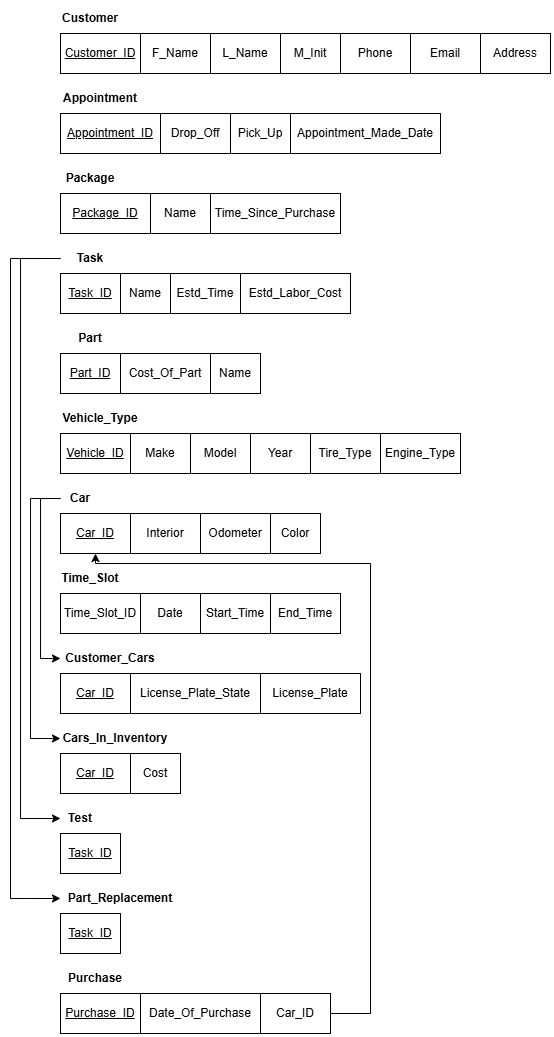

The diagram above was exported from draw.io. Its source (the exported page's mxGraphModel, read from the mxfile embedded in the PNG):
<mxGraphModel dx="2035" dy="654" grid="1" gridSize="10" guides="1" tooltips="1" connect="1" arrows="1" fold="1" page="1" pageScale="1" pageWidth="850" pageHeight="1100" math="0" shadow="0">
  <root>
    <mxCell id="0" />
    <mxCell id="1" parent="0" />
    <mxCell id="hjTCfGvLsPjGIj05HuFT-185" value="&lt;u&gt;Customer_ID&lt;/u&gt;" style="rounded=0;whiteSpace=wrap;html=1;labelBackgroundColor=none;" vertex="1" parent="1">
      <mxGeometry x="40" y="40" width="80" height="40" as="geometry" />
    </mxCell>
    <mxCell id="hjTCfGvLsPjGIj05HuFT-186" value="F_Name" style="rounded=0;whiteSpace=wrap;html=1;labelBackgroundColor=none;" vertex="1" parent="1">
      <mxGeometry x="120" y="40" width="70" height="40" as="geometry" />
    </mxCell>
    <mxCell id="hjTCfGvLsPjGIj05HuFT-187" value="L_Name" style="rounded=0;whiteSpace=wrap;html=1;labelBackgroundColor=none;" vertex="1" parent="1">
      <mxGeometry x="190" y="40" width="70" height="40" as="geometry" />
    </mxCell>
    <mxCell id="hjTCfGvLsPjGIj05HuFT-188" value="Phone" style="rounded=0;whiteSpace=wrap;html=1;labelBackgroundColor=none;" vertex="1" parent="1">
      <mxGeometry x="320" y="40" width="70" height="40" as="geometry" />
    </mxCell>
    <mxCell id="hjTCfGvLsPjGIj05HuFT-189" value="Email" style="rounded=0;whiteSpace=wrap;html=1;labelBackgroundColor=none;" vertex="1" parent="1">
      <mxGeometry x="390" y="40" width="70" height="40" as="geometry" />
    </mxCell>
    <mxCell id="hjTCfGvLsPjGIj05HuFT-190" value="Address" style="rounded=0;whiteSpace=wrap;html=1;labelBackgroundColor=none;" vertex="1" parent="1">
      <mxGeometry x="460" y="40" width="70" height="40" as="geometry" />
    </mxCell>
    <mxCell id="hjTCfGvLsPjGIj05HuFT-191" value="M_Init" style="rounded=0;whiteSpace=wrap;html=1;labelBackgroundColor=none;" vertex="1" parent="1">
      <mxGeometry x="260" y="40" width="60" height="40" as="geometry" />
    </mxCell>
    <mxCell id="hjTCfGvLsPjGIj05HuFT-192" value="&lt;b&gt;Customer&lt;/b&gt;" style="text;html=1;align=center;verticalAlign=middle;whiteSpace=wrap;rounded=0;" vertex="1" parent="1">
      <mxGeometry x="40" y="10" width="60" height="30" as="geometry" />
    </mxCell>
    <mxCell id="hjTCfGvLsPjGIj05HuFT-193" value="&lt;u&gt;Appointment_ID&lt;/u&gt;" style="rounded=0;whiteSpace=wrap;html=1;labelBackgroundColor=none;" vertex="1" parent="1">
      <mxGeometry x="40" y="120" width="100" height="40" as="geometry" />
    </mxCell>
    <mxCell id="hjTCfGvLsPjGIj05HuFT-194" value="&lt;b&gt;Appointment&lt;/b&gt;" style="text;html=1;align=center;verticalAlign=middle;whiteSpace=wrap;rounded=0;" vertex="1" parent="1">
      <mxGeometry x="40" y="90" width="80" height="30" as="geometry" />
    </mxCell>
    <mxCell id="hjTCfGvLsPjGIj05HuFT-195" value="Drop_Off" style="rounded=0;whiteSpace=wrap;html=1;labelBackgroundColor=none;" vertex="1" parent="1">
      <mxGeometry x="140" y="120" width="70" height="40" as="geometry" />
    </mxCell>
    <mxCell id="hjTCfGvLsPjGIj05HuFT-196" value="Pick_Up" style="rounded=0;whiteSpace=wrap;html=1;labelBackgroundColor=none;" vertex="1" parent="1">
      <mxGeometry x="210" y="120" width="60" height="40" as="geometry" />
    </mxCell>
    <mxCell id="hjTCfGvLsPjGIj05HuFT-197" value="Appointment_Made_Date" style="rounded=0;whiteSpace=wrap;html=1;labelBackgroundColor=none;" vertex="1" parent="1">
      <mxGeometry x="270" y="120" width="150" height="40" as="geometry" />
    </mxCell>
    <mxCell id="hjTCfGvLsPjGIj05HuFT-198" value="&lt;b&gt;Package&lt;/b&gt;" style="text;html=1;align=center;verticalAlign=middle;whiteSpace=wrap;rounded=0;" vertex="1" parent="1">
      <mxGeometry x="40" y="170" width="60" height="30" as="geometry" />
    </mxCell>
    <mxCell id="hjTCfGvLsPjGIj05HuFT-199" value="&lt;u&gt;Package_ID&lt;/u&gt;" style="rounded=0;whiteSpace=wrap;html=1;labelBackgroundColor=none;" vertex="1" parent="1">
      <mxGeometry x="40" y="200" width="90" height="40" as="geometry" />
    </mxCell>
    <mxCell id="hjTCfGvLsPjGIj05HuFT-200" value="Name" style="rounded=0;whiteSpace=wrap;html=1;labelBackgroundColor=none;" vertex="1" parent="1">
      <mxGeometry x="130" y="200" width="60" height="40" as="geometry" />
    </mxCell>
    <mxCell id="hjTCfGvLsPjGIj05HuFT-201" value="Time_Since_Purchase" style="rounded=0;whiteSpace=wrap;html=1;labelBackgroundColor=none;" vertex="1" parent="1">
      <mxGeometry x="190" y="200" width="130" height="40" as="geometry" />
    </mxCell>
    <mxCell id="hjTCfGvLsPjGIj05HuFT-202" value="&lt;b&gt;Task&lt;/b&gt;" style="text;html=1;align=center;verticalAlign=middle;whiteSpace=wrap;rounded=0;" vertex="1" parent="1">
      <mxGeometry x="40" y="250" width="60" height="30" as="geometry" />
    </mxCell>
    <mxCell id="hjTCfGvLsPjGIj05HuFT-203" value="&lt;u&gt;Task_ID&lt;/u&gt;" style="rounded=0;whiteSpace=wrap;html=1;labelBackgroundColor=none;" vertex="1" parent="1">
      <mxGeometry x="40" y="280" width="60" height="40" as="geometry" />
    </mxCell>
    <mxCell id="hjTCfGvLsPjGIj05HuFT-204" value="Name" style="rounded=0;whiteSpace=wrap;html=1;labelBackgroundColor=none;" vertex="1" parent="1">
      <mxGeometry x="100" y="280" width="50" height="40" as="geometry" />
    </mxCell>
    <mxCell id="hjTCfGvLsPjGIj05HuFT-205" value="Estd_Time" style="rounded=0;whiteSpace=wrap;html=1;labelBackgroundColor=none;" vertex="1" parent="1">
      <mxGeometry x="150" y="280" width="70" height="40" as="geometry" />
    </mxCell>
    <mxCell id="hjTCfGvLsPjGIj05HuFT-206" value="Estd_Labor_Cost" style="rounded=0;whiteSpace=wrap;html=1;labelBackgroundColor=none;" vertex="1" parent="1">
      <mxGeometry x="220" y="280" width="110" height="40" as="geometry" />
    </mxCell>
    <mxCell id="hjTCfGvLsPjGIj05HuFT-207" value="&lt;b&gt;Part&lt;/b&gt;" style="text;html=1;align=center;verticalAlign=middle;whiteSpace=wrap;rounded=0;" vertex="1" parent="1">
      <mxGeometry x="40" y="330" width="60" height="30" as="geometry" />
    </mxCell>
    <mxCell id="hjTCfGvLsPjGIj05HuFT-208" value="&lt;u&gt;Part_ID&lt;/u&gt;" style="rounded=0;whiteSpace=wrap;html=1;labelBackgroundColor=none;" vertex="1" parent="1">
      <mxGeometry x="40" y="360" width="60" height="40" as="geometry" />
    </mxCell>
    <mxCell id="hjTCfGvLsPjGIj05HuFT-209" value="Cost_Of_Part" style="rounded=0;whiteSpace=wrap;html=1;labelBackgroundColor=none;" vertex="1" parent="1">
      <mxGeometry x="100" y="360" width="90" height="40" as="geometry" />
    </mxCell>
    <mxCell id="hjTCfGvLsPjGIj05HuFT-210" value="Name" style="rounded=0;whiteSpace=wrap;html=1;labelBackgroundColor=none;" vertex="1" parent="1">
      <mxGeometry x="190" y="360" width="50" height="40" as="geometry" />
    </mxCell>
    <mxCell id="hjTCfGvLsPjGIj05HuFT-211" value="&lt;b&gt;Vehicle_Type&lt;/b&gt;" style="text;html=1;align=center;verticalAlign=middle;whiteSpace=wrap;rounded=0;" vertex="1" parent="1">
      <mxGeometry x="40" y="410" width="80" height="30" as="geometry" />
    </mxCell>
    <mxCell id="hjTCfGvLsPjGIj05HuFT-212" value="Vehicle_ID" style="rounded=0;whiteSpace=wrap;html=1;labelBackgroundColor=none;fontStyle=4" vertex="1" parent="1">
      <mxGeometry x="40" y="440" width="70" height="40" as="geometry" />
    </mxCell>
    <mxCell id="hjTCfGvLsPjGIj05HuFT-213" value="Make" style="rounded=0;whiteSpace=wrap;html=1;labelBackgroundColor=none;" vertex="1" parent="1">
      <mxGeometry x="110" y="440" width="60" height="40" as="geometry" />
    </mxCell>
    <mxCell id="hjTCfGvLsPjGIj05HuFT-214" value="Model" style="rounded=0;whiteSpace=wrap;html=1;labelBackgroundColor=none;" vertex="1" parent="1">
      <mxGeometry x="170" y="440" width="60" height="40" as="geometry" />
    </mxCell>
    <mxCell id="hjTCfGvLsPjGIj05HuFT-215" value="Year" style="rounded=0;whiteSpace=wrap;html=1;labelBackgroundColor=none;" vertex="1" parent="1">
      <mxGeometry x="230" y="440" width="60" height="40" as="geometry" />
    </mxCell>
    <mxCell id="hjTCfGvLsPjGIj05HuFT-216" value="Tire_Type" style="rounded=0;whiteSpace=wrap;html=1;labelBackgroundColor=none;" vertex="1" parent="1">
      <mxGeometry x="290" y="440" width="70" height="40" as="geometry" />
    </mxCell>
    <mxCell id="hjTCfGvLsPjGIj05HuFT-217" value="Engine_Type" style="rounded=0;whiteSpace=wrap;html=1;labelBackgroundColor=none;" vertex="1" parent="1">
      <mxGeometry x="360" y="440" width="80" height="40" as="geometry" />
    </mxCell>
    <mxCell id="hjTCfGvLsPjGIj05HuFT-218" value="&lt;b&gt;Car&lt;/b&gt;" style="text;html=1;align=center;verticalAlign=middle;whiteSpace=wrap;rounded=0;" vertex="1" parent="1">
      <mxGeometry x="40" y="490" width="40" height="30" as="geometry" />
    </mxCell>
    <mxCell id="hjTCfGvLsPjGIj05HuFT-219" value="&lt;u&gt;Car_ID&lt;/u&gt;" style="rounded=0;whiteSpace=wrap;html=1;labelBackgroundColor=none;" vertex="1" parent="1">
      <mxGeometry x="40" y="520" width="70" height="40" as="geometry" />
    </mxCell>
    <mxCell id="hjTCfGvLsPjGIj05HuFT-220" value="Interior" style="rounded=0;whiteSpace=wrap;html=1;labelBackgroundColor=none;" vertex="1" parent="1">
      <mxGeometry x="110" y="520" width="70" height="40" as="geometry" />
    </mxCell>
    <mxCell id="hjTCfGvLsPjGIj05HuFT-221" value="Odometer" style="rounded=0;whiteSpace=wrap;html=1;labelBackgroundColor=none;" vertex="1" parent="1">
      <mxGeometry x="180" y="520" width="70" height="40" as="geometry" />
    </mxCell>
    <mxCell id="hjTCfGvLsPjGIj05HuFT-222" value="Color" style="rounded=0;whiteSpace=wrap;html=1;labelBackgroundColor=none;" vertex="1" parent="1">
      <mxGeometry x="250" y="520" width="50" height="40" as="geometry" />
    </mxCell>
    <mxCell id="hjTCfGvLsPjGIj05HuFT-223" value="&lt;b&gt;Time_Slot&lt;/b&gt;" style="text;html=1;align=center;verticalAlign=middle;whiteSpace=wrap;rounded=0;" vertex="1" parent="1">
      <mxGeometry x="40" y="570" width="60" height="30" as="geometry" />
    </mxCell>
    <mxCell id="hjTCfGvLsPjGIj05HuFT-224" value="Time_Slot_ID" style="rounded=0;whiteSpace=wrap;html=1;labelBackgroundColor=none;" vertex="1" parent="1">
      <mxGeometry x="40" y="600" width="80" height="40" as="geometry" />
    </mxCell>
    <mxCell id="hjTCfGvLsPjGIj05HuFT-225" value="Date" style="rounded=0;whiteSpace=wrap;html=1;labelBackgroundColor=none;" vertex="1" parent="1">
      <mxGeometry x="120" y="600" width="60" height="40" as="geometry" />
    </mxCell>
    <mxCell id="hjTCfGvLsPjGIj05HuFT-226" value="Start_Time" style="rounded=0;whiteSpace=wrap;html=1;labelBackgroundColor=none;" vertex="1" parent="1">
      <mxGeometry x="180" y="600" width="70" height="40" as="geometry" />
    </mxCell>
    <mxCell id="hjTCfGvLsPjGIj05HuFT-227" value="End_Time" style="rounded=0;whiteSpace=wrap;html=1;labelBackgroundColor=none;" vertex="1" parent="1">
      <mxGeometry x="250" y="600" width="70" height="40" as="geometry" />
    </mxCell>
    <mxCell id="hjTCfGvLsPjGIj05HuFT-228" value="&lt;b&gt;Customer_Cars&lt;/b&gt;" style="text;html=1;align=center;verticalAlign=middle;whiteSpace=wrap;rounded=0;" vertex="1" parent="1">
      <mxGeometry x="40" y="650" width="100" height="30" as="geometry" />
    </mxCell>
    <mxCell id="hjTCfGvLsPjGIj05HuFT-229" value="&lt;b&gt;Cars_In_Inventory&lt;/b&gt;" style="text;html=1;align=center;verticalAlign=middle;whiteSpace=wrap;rounded=0;" vertex="1" parent="1">
      <mxGeometry x="40" y="730" width="110" height="30" as="geometry" />
    </mxCell>
    <mxCell id="hjTCfGvLsPjGIj05HuFT-230" value="License_Plate_State" style="rounded=0;whiteSpace=wrap;html=1;labelBackgroundColor=none;" vertex="1" parent="1">
      <mxGeometry x="110" y="680" width="130" height="40" as="geometry" />
    </mxCell>
    <mxCell id="hjTCfGvLsPjGIj05HuFT-231" value="Cost" style="rounded=0;whiteSpace=wrap;html=1;labelBackgroundColor=none;" vertex="1" parent="1">
      <mxGeometry x="110" y="760" width="50" height="40" as="geometry" />
    </mxCell>
    <mxCell id="hjTCfGvLsPjGIj05HuFT-232" value="License_Plate" style="rounded=0;whiteSpace=wrap;html=1;labelBackgroundColor=none;" vertex="1" parent="1">
      <mxGeometry x="240" y="680" width="100" height="40" as="geometry" />
    </mxCell>
    <mxCell id="hjTCfGvLsPjGIj05HuFT-233" value="&lt;b&gt;Test&lt;/b&gt;" style="text;html=1;align=center;verticalAlign=middle;whiteSpace=wrap;rounded=0;" vertex="1" parent="1">
      <mxGeometry x="40" y="810" width="40" height="30" as="geometry" />
    </mxCell>
    <mxCell id="hjTCfGvLsPjGIj05HuFT-234" value="&lt;b&gt;Part_Replacement&lt;/b&gt;" style="text;html=1;align=center;verticalAlign=middle;whiteSpace=wrap;rounded=0;" vertex="1" parent="1">
      <mxGeometry x="40" y="890" width="120" height="30" as="geometry" />
    </mxCell>
    <mxCell id="hjTCfGvLsPjGIj05HuFT-235" value="&lt;b&gt;Purchase&lt;/b&gt;" style="text;html=1;align=center;verticalAlign=middle;whiteSpace=wrap;rounded=0;" vertex="1" parent="1">
      <mxGeometry x="40" y="970" width="70" height="30" as="geometry" />
    </mxCell>
    <mxCell id="hjTCfGvLsPjGIj05HuFT-236" value="&lt;u&gt;Purchase_ID&lt;/u&gt;" style="rounded=0;whiteSpace=wrap;html=1;labelBackgroundColor=none;" vertex="1" parent="1">
      <mxGeometry x="40" y="1000" width="80" height="40" as="geometry" />
    </mxCell>
    <mxCell id="hjTCfGvLsPjGIj05HuFT-238" value="Date_Of_Purchase" style="rounded=0;whiteSpace=wrap;html=1;labelBackgroundColor=none;" vertex="1" parent="1">
      <mxGeometry x="120" y="1000" width="120" height="40" as="geometry" />
    </mxCell>
    <mxCell id="hjTCfGvLsPjGIj05HuFT-240" style="edgeStyle=orthogonalEdgeStyle;rounded=0;orthogonalLoop=1;jettySize=auto;html=1;entryX=0.5;entryY=1;entryDx=0;entryDy=0;" edge="1" parent="1" source="hjTCfGvLsPjGIj05HuFT-239" target="hjTCfGvLsPjGIj05HuFT-219">
      <mxGeometry relative="1" as="geometry">
        <Array as="points">
          <mxPoint x="350" y="1020" />
          <mxPoint x="350" y="570" />
          <mxPoint x="75" y="570" />
        </Array>
      </mxGeometry>
    </mxCell>
    <mxCell id="hjTCfGvLsPjGIj05HuFT-239" value="Car_ID" style="rounded=0;whiteSpace=wrap;html=1;labelBackgroundColor=none;" vertex="1" parent="1">
      <mxGeometry x="240" y="1000" width="70" height="40" as="geometry" />
    </mxCell>
    <mxCell id="hjTCfGvLsPjGIj05HuFT-241" style="edgeStyle=orthogonalEdgeStyle;rounded=0;orthogonalLoop=1;jettySize=auto;html=1;entryX=0;entryY=0.5;entryDx=0;entryDy=0;" edge="1" parent="1">
      <mxGeometry relative="1" as="geometry">
        <mxPoint x="40" y="265" as="sourcePoint" />
        <mxPoint x="40" y="825" as="targetPoint" />
        <Array as="points">
          <mxPoint y="265" />
          <mxPoint y="825" />
        </Array>
      </mxGeometry>
    </mxCell>
    <mxCell id="hjTCfGvLsPjGIj05HuFT-242" style="edgeStyle=orthogonalEdgeStyle;rounded=0;orthogonalLoop=1;jettySize=auto;html=1;entryX=0;entryY=0.5;entryDx=0;entryDy=0;" edge="1" parent="1">
      <mxGeometry relative="1" as="geometry">
        <mxPoint x="40" y="265" as="sourcePoint" />
        <mxPoint x="40" y="905" as="targetPoint" />
        <Array as="points">
          <mxPoint x="-10" y="265" />
          <mxPoint x="-10" y="905" />
        </Array>
      </mxGeometry>
    </mxCell>
    <mxCell id="hjTCfGvLsPjGIj05HuFT-243" style="edgeStyle=orthogonalEdgeStyle;rounded=0;orthogonalLoop=1;jettySize=auto;html=1;entryX=0;entryY=0.5;entryDx=0;entryDy=0;" edge="1" parent="1">
      <mxGeometry relative="1" as="geometry">
        <mxPoint x="40" y="505" as="sourcePoint" />
        <mxPoint x="40" y="665" as="targetPoint" />
        <Array as="points">
          <mxPoint x="20" y="505" />
          <mxPoint x="20" y="665" />
        </Array>
      </mxGeometry>
    </mxCell>
    <mxCell id="hjTCfGvLsPjGIj05HuFT-244" style="edgeStyle=orthogonalEdgeStyle;rounded=0;orthogonalLoop=1;jettySize=auto;html=1;entryX=0;entryY=0.5;entryDx=0;entryDy=0;" edge="1" parent="1">
      <mxGeometry relative="1" as="geometry">
        <mxPoint x="40" y="505" as="sourcePoint" />
        <mxPoint x="40" y="745" as="targetPoint" />
        <Array as="points">
          <mxPoint x="10" y="505" />
          <mxPoint x="10" y="745" />
        </Array>
      </mxGeometry>
    </mxCell>
    <mxCell id="hjTCfGvLsPjGIj05HuFT-246" value="&lt;u&gt;Car_ID&lt;/u&gt;" style="rounded=0;whiteSpace=wrap;html=1;labelBackgroundColor=none;" vertex="1" parent="1">
      <mxGeometry x="40" y="680" width="70" height="40" as="geometry" />
    </mxCell>
    <mxCell id="hjTCfGvLsPjGIj05HuFT-247" value="&lt;u&gt;Car_ID&lt;/u&gt;" style="rounded=0;whiteSpace=wrap;html=1;labelBackgroundColor=none;" vertex="1" parent="1">
      <mxGeometry x="40" y="760" width="70" height="40" as="geometry" />
    </mxCell>
    <mxCell id="hjTCfGvLsPjGIj05HuFT-248" value="&lt;u&gt;Task_ID&lt;/u&gt;" style="rounded=0;whiteSpace=wrap;html=1;labelBackgroundColor=none;" vertex="1" parent="1">
      <mxGeometry x="40" y="840" width="60" height="40" as="geometry" />
    </mxCell>
    <mxCell id="hjTCfGvLsPjGIj05HuFT-249" value="&lt;u&gt;Task_ID&lt;/u&gt;" style="rounded=0;whiteSpace=wrap;html=1;labelBackgroundColor=none;" vertex="1" parent="1">
      <mxGeometry x="40" y="920" width="60" height="40" as="geometry" />
    </mxCell>
  </root>
</mxGraphModel>